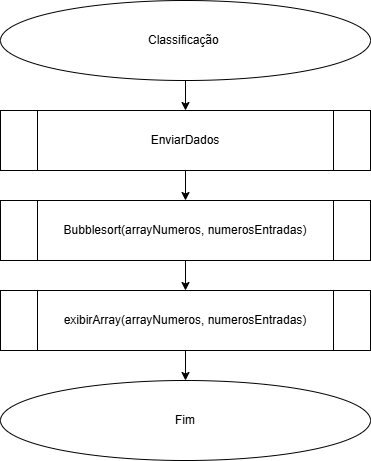

The diagram above was exported from draw.io. Its source (the exported page's mxGraphModel, read from the mxfile embedded in the PNG):
<mxGraphModel dx="872" dy="431" grid="1" gridSize="10" guides="1" tooltips="1" connect="1" arrows="1" fold="1" page="1" pageScale="1" pageWidth="827" pageHeight="1169" math="0" shadow="0">
  <root>
    <mxCell id="0" />
    <mxCell id="1" parent="0" />
    <mxCell id="wcsJ4sGpE92ShqbxaoGK-3" value="" style="edgeStyle=orthogonalEdgeStyle;rounded=0;orthogonalLoop=1;jettySize=auto;html=1;" edge="1" parent="1" source="wcsJ4sGpE92ShqbxaoGK-1" target="wcsJ4sGpE92ShqbxaoGK-2">
      <mxGeometry relative="1" as="geometry" />
    </mxCell>
    <mxCell id="wcsJ4sGpE92ShqbxaoGK-1" value="Classificação&amp;nbsp;" style="ellipse;whiteSpace=wrap;html=1;" vertex="1" parent="1">
      <mxGeometry x="330" y="10" width="370" height="80" as="geometry" />
    </mxCell>
    <mxCell id="wcsJ4sGpE92ShqbxaoGK-5" value="" style="edgeStyle=orthogonalEdgeStyle;rounded=0;orthogonalLoop=1;jettySize=auto;html=1;" edge="1" parent="1" source="wcsJ4sGpE92ShqbxaoGK-2" target="wcsJ4sGpE92ShqbxaoGK-4">
      <mxGeometry relative="1" as="geometry" />
    </mxCell>
    <mxCell id="wcsJ4sGpE92ShqbxaoGK-2" value="EnviarDados" style="shape=process;whiteSpace=wrap;html=1;backgroundOutline=1;" vertex="1" parent="1">
      <mxGeometry x="330" y="120" width="370" height="60" as="geometry" />
    </mxCell>
    <mxCell id="wcsJ4sGpE92ShqbxaoGK-7" value="" style="edgeStyle=orthogonalEdgeStyle;rounded=0;orthogonalLoop=1;jettySize=auto;html=1;" edge="1" parent="1" source="wcsJ4sGpE92ShqbxaoGK-4" target="wcsJ4sGpE92ShqbxaoGK-6">
      <mxGeometry relative="1" as="geometry" />
    </mxCell>
    <mxCell id="wcsJ4sGpE92ShqbxaoGK-4" value="Bubblesort(arrayNumeros, numerosEntradas)" style="shape=process;whiteSpace=wrap;html=1;backgroundOutline=1;" vertex="1" parent="1">
      <mxGeometry x="330" y="210" width="370" height="60" as="geometry" />
    </mxCell>
    <mxCell id="wcsJ4sGpE92ShqbxaoGK-9" value="" style="edgeStyle=orthogonalEdgeStyle;rounded=0;orthogonalLoop=1;jettySize=auto;html=1;" edge="1" parent="1" source="wcsJ4sGpE92ShqbxaoGK-6" target="wcsJ4sGpE92ShqbxaoGK-8">
      <mxGeometry relative="1" as="geometry" />
    </mxCell>
    <mxCell id="wcsJ4sGpE92ShqbxaoGK-6" value="exibirArray(arrayNumeros, numerosEntradas)" style="shape=process;whiteSpace=wrap;html=1;backgroundOutline=1;" vertex="1" parent="1">
      <mxGeometry x="330" y="300" width="370" height="60" as="geometry" />
    </mxCell>
    <mxCell id="wcsJ4sGpE92ShqbxaoGK-8" value="Fim" style="ellipse;whiteSpace=wrap;html=1;" vertex="1" parent="1">
      <mxGeometry x="330" y="390" width="370" height="80" as="geometry" />
    </mxCell>
  </root>
</mxGraphModel>